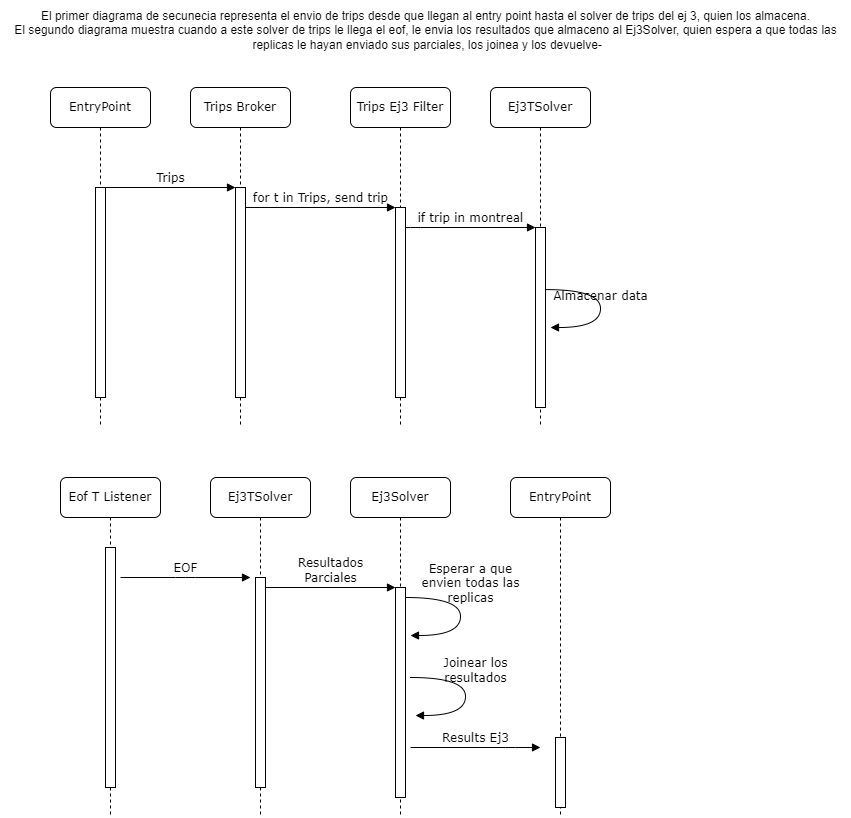

The diagram above was exported from draw.io. Its source (the exported page's mxGraphModel, read from the mxfile embedded in the PNG):
<mxGraphModel dx="1290" dy="573" grid="1" gridSize="10" guides="1" tooltips="1" connect="1" arrows="1" fold="1" page="1" pageScale="1" pageWidth="1100" pageHeight="850" background="none" math="0" shadow="0">
  <root>
    <mxCell id="0" />
    <mxCell id="1" parent="0" />
    <mxCell id="7baba1c4bc27f4b0-2" value="Trips Broker" style="shape=umlLifeline;perimeter=lifelinePerimeter;whiteSpace=wrap;html=1;container=1;collapsible=0;recursiveResize=0;outlineConnect=0;rounded=1;shadow=0;comic=0;labelBackgroundColor=none;strokeWidth=1;fontFamily=Verdana;fontSize=12;align=center;" parent="1" vertex="1">
      <mxGeometry x="240" y="110" width="100" height="340" as="geometry" />
    </mxCell>
    <mxCell id="7baba1c4bc27f4b0-10" value="" style="html=1;points=[];perimeter=orthogonalPerimeter;rounded=0;shadow=0;comic=0;labelBackgroundColor=none;strokeWidth=1;fontFamily=Verdana;fontSize=12;align=center;" parent="7baba1c4bc27f4b0-2" vertex="1">
      <mxGeometry x="45" y="100" width="10" height="210" as="geometry" />
    </mxCell>
    <mxCell id="7baba1c4bc27f4b0-3" value="Trips Ej3 Filter" style="shape=umlLifeline;perimeter=lifelinePerimeter;whiteSpace=wrap;html=1;container=1;collapsible=0;recursiveResize=0;outlineConnect=0;rounded=1;shadow=0;comic=0;labelBackgroundColor=none;strokeWidth=1;fontFamily=Verdana;fontSize=12;align=center;" parent="1" vertex="1">
      <mxGeometry x="400" y="110" width="100" height="340" as="geometry" />
    </mxCell>
    <mxCell id="7baba1c4bc27f4b0-13" value="" style="html=1;points=[];perimeter=orthogonalPerimeter;rounded=0;shadow=0;comic=0;labelBackgroundColor=none;strokeWidth=1;fontFamily=Verdana;fontSize=12;align=center;" parent="7baba1c4bc27f4b0-3" vertex="1">
      <mxGeometry x="45" y="120" width="10" height="190" as="geometry" />
    </mxCell>
    <mxCell id="7baba1c4bc27f4b0-4" value="Ej3TSolver" style="shape=umlLifeline;perimeter=lifelinePerimeter;whiteSpace=wrap;html=1;container=1;collapsible=0;recursiveResize=0;outlineConnect=0;rounded=1;shadow=0;comic=0;labelBackgroundColor=none;strokeWidth=1;fontFamily=Verdana;fontSize=12;align=center;" parent="1" vertex="1">
      <mxGeometry x="540" y="110" width="100" height="340" as="geometry" />
    </mxCell>
    <mxCell id="7baba1c4bc27f4b0-8" value="EntryPoint" style="shape=umlLifeline;perimeter=lifelinePerimeter;whiteSpace=wrap;html=1;container=1;collapsible=0;recursiveResize=0;outlineConnect=0;rounded=1;shadow=0;comic=0;labelBackgroundColor=none;strokeWidth=1;fontFamily=Verdana;fontSize=12;align=center;" parent="1" vertex="1">
      <mxGeometry x="100" y="110" width="100" height="340" as="geometry" />
    </mxCell>
    <mxCell id="7baba1c4bc27f4b0-9" value="" style="html=1;points=[];perimeter=orthogonalPerimeter;rounded=0;shadow=0;comic=0;labelBackgroundColor=none;strokeWidth=1;fontFamily=Verdana;fontSize=12;align=center;" parent="7baba1c4bc27f4b0-8" vertex="1">
      <mxGeometry x="45" y="100" width="10" height="210" as="geometry" />
    </mxCell>
    <mxCell id="7baba1c4bc27f4b0-16" value="" style="html=1;points=[];perimeter=orthogonalPerimeter;rounded=0;shadow=0;comic=0;labelBackgroundColor=none;strokeWidth=1;fontFamily=Verdana;fontSize=12;align=center;" parent="1" vertex="1">
      <mxGeometry x="585" y="250" width="10" height="180" as="geometry" />
    </mxCell>
    <mxCell id="7baba1c4bc27f4b0-17" value="if trip in montreal" style="html=1;verticalAlign=bottom;endArrow=block;labelBackgroundColor=none;fontFamily=Verdana;fontSize=12;edgeStyle=elbowEdgeStyle;elbow=vertical;" parent="1" source="7baba1c4bc27f4b0-13" target="7baba1c4bc27f4b0-16" edge="1">
      <mxGeometry relative="1" as="geometry">
        <mxPoint x="510" y="250" as="sourcePoint" />
        <Array as="points">
          <mxPoint x="460" y="250" />
        </Array>
      </mxGeometry>
    </mxCell>
    <mxCell id="7baba1c4bc27f4b0-11" value="Trips" style="html=1;verticalAlign=bottom;endArrow=block;entryX=0;entryY=0;labelBackgroundColor=none;fontFamily=Verdana;fontSize=12;edgeStyle=elbowEdgeStyle;elbow=vertical;" parent="1" source="7baba1c4bc27f4b0-9" target="7baba1c4bc27f4b0-10" edge="1">
      <mxGeometry relative="1" as="geometry">
        <mxPoint x="220" y="220" as="sourcePoint" />
      </mxGeometry>
    </mxCell>
    <mxCell id="7baba1c4bc27f4b0-14" value="for t in Trips, send trip" style="html=1;verticalAlign=bottom;endArrow=block;entryX=0;entryY=0;labelBackgroundColor=none;fontFamily=Verdana;fontSize=12;edgeStyle=elbowEdgeStyle;elbow=vertical;" parent="1" source="7baba1c4bc27f4b0-10" target="7baba1c4bc27f4b0-13" edge="1">
      <mxGeometry relative="1" as="geometry">
        <mxPoint x="370" y="230" as="sourcePoint" />
      </mxGeometry>
    </mxCell>
    <mxCell id="7baba1c4bc27f4b0-35" value="Almacenar data" style="html=1;verticalAlign=bottom;endArrow=block;labelBackgroundColor=none;fontFamily=Verdana;fontSize=12;elbow=vertical;edgeStyle=orthogonalEdgeStyle;curved=1;entryX=1;entryY=0.286;entryPerimeter=0;exitX=1.038;exitY=0.345;exitPerimeter=0;" parent="1" source="7baba1c4bc27f4b0-16" edge="1">
      <mxGeometry relative="1" as="geometry">
        <mxPoint x="465" y="260" as="sourcePoint" />
        <mxPoint x="600" y="350.02" as="targetPoint" />
        <Array as="points">
          <mxPoint x="650" y="312" />
          <mxPoint x="650" y="350" />
        </Array>
      </mxGeometry>
    </mxCell>
    <mxCell id="07UWpPtVmdXgCZm_lIe6-3" value="Ej3Solver" style="shape=umlLifeline;perimeter=lifelinePerimeter;whiteSpace=wrap;html=1;container=1;collapsible=0;recursiveResize=0;outlineConnect=0;rounded=1;shadow=0;comic=0;labelBackgroundColor=none;strokeWidth=1;fontFamily=Verdana;fontSize=12;align=center;" parent="1" vertex="1">
      <mxGeometry x="400" y="500" width="100" height="340" as="geometry" />
    </mxCell>
    <mxCell id="07UWpPtVmdXgCZm_lIe6-4" value="" style="html=1;points=[];perimeter=orthogonalPerimeter;rounded=0;shadow=0;comic=0;labelBackgroundColor=none;strokeWidth=1;fontFamily=Verdana;fontSize=12;align=center;" parent="07UWpPtVmdXgCZm_lIe6-3" vertex="1">
      <mxGeometry x="45" y="110" width="10" height="210" as="geometry" />
    </mxCell>
    <mxCell id="07UWpPtVmdXgCZm_lIe6-20" value="Esperar a que&lt;br&gt;envien todas las&lt;br&gt;replicas" style="html=1;verticalAlign=bottom;endArrow=block;labelBackgroundColor=none;fontFamily=Verdana;fontSize=12;elbow=vertical;edgeStyle=orthogonalEdgeStyle;curved=1;entryX=1;entryY=0.286;entryPerimeter=0;exitX=1.038;exitY=0.345;exitPerimeter=0;" parent="07UWpPtVmdXgCZm_lIe6-3" edge="1">
      <mxGeometry x="-0.0909" y="10" relative="1" as="geometry">
        <mxPoint x="55" y="120" as="sourcePoint" />
        <mxPoint x="60" y="158.01999999999998" as="targetPoint" />
        <Array as="points">
          <mxPoint x="110" y="120" />
          <mxPoint x="110" y="158" />
        </Array>
        <mxPoint as="offset" />
      </mxGeometry>
    </mxCell>
    <mxCell id="07UWpPtVmdXgCZm_lIe6-5" value="EntryPoint" style="shape=umlLifeline;perimeter=lifelinePerimeter;whiteSpace=wrap;html=1;container=1;collapsible=0;recursiveResize=0;outlineConnect=0;rounded=1;shadow=0;comic=0;labelBackgroundColor=none;strokeWidth=1;fontFamily=Verdana;fontSize=12;align=center;" parent="1" vertex="1">
      <mxGeometry x="560" y="500" width="100" height="340" as="geometry" />
    </mxCell>
    <mxCell id="07UWpPtVmdXgCZm_lIe6-8" value="Ej3TSolver" style="shape=umlLifeline;perimeter=lifelinePerimeter;whiteSpace=wrap;html=1;container=1;collapsible=0;recursiveResize=0;outlineConnect=0;rounded=1;shadow=0;comic=0;labelBackgroundColor=none;strokeWidth=1;fontFamily=Verdana;fontSize=12;align=center;" parent="1" vertex="1">
      <mxGeometry x="260" y="500" width="100" height="340" as="geometry" />
    </mxCell>
    <mxCell id="07UWpPtVmdXgCZm_lIe6-9" value="" style="html=1;points=[];perimeter=orthogonalPerimeter;rounded=0;shadow=0;comic=0;labelBackgroundColor=none;strokeWidth=1;fontFamily=Verdana;fontSize=12;align=center;" parent="07UWpPtVmdXgCZm_lIe6-8" vertex="1">
      <mxGeometry x="45" y="100" width="10" height="210" as="geometry" />
    </mxCell>
    <mxCell id="07UWpPtVmdXgCZm_lIe6-12" value="Resultados&lt;br&gt;Parciales" style="html=1;verticalAlign=bottom;endArrow=block;entryX=0;entryY=0;labelBackgroundColor=none;fontFamily=Verdana;fontSize=12;edgeStyle=elbowEdgeStyle;elbow=vertical;" parent="1" source="07UWpPtVmdXgCZm_lIe6-9" target="07UWpPtVmdXgCZm_lIe6-4" edge="1">
      <mxGeometry relative="1" as="geometry">
        <mxPoint x="380" y="610" as="sourcePoint" />
        <Array as="points">
          <mxPoint x="420" y="610" />
        </Array>
      </mxGeometry>
    </mxCell>
    <mxCell id="07UWpPtVmdXgCZm_lIe6-16" value="Eof T Listener" style="shape=umlLifeline;perimeter=lifelinePerimeter;whiteSpace=wrap;html=1;container=1;collapsible=0;recursiveResize=0;outlineConnect=0;rounded=1;shadow=0;comic=0;labelBackgroundColor=none;strokeWidth=1;fontFamily=Verdana;fontSize=12;align=center;" parent="1" vertex="1">
      <mxGeometry x="110" y="500" width="100" height="340" as="geometry" />
    </mxCell>
    <mxCell id="07UWpPtVmdXgCZm_lIe6-17" value="" style="html=1;points=[];perimeter=orthogonalPerimeter;rounded=0;shadow=0;comic=0;labelBackgroundColor=none;strokeWidth=1;fontFamily=Verdana;fontSize=12;align=center;" parent="07UWpPtVmdXgCZm_lIe6-16" vertex="1">
      <mxGeometry x="45" y="70" width="10" height="240" as="geometry" />
    </mxCell>
    <mxCell id="07UWpPtVmdXgCZm_lIe6-18" value="EOF" style="html=1;verticalAlign=bottom;endArrow=block;entryX=0;entryY=0;labelBackgroundColor=none;fontFamily=Verdana;fontSize=12;edgeStyle=elbowEdgeStyle;elbow=vertical;" parent="07UWpPtVmdXgCZm_lIe6-16" edge="1">
      <mxGeometry relative="1" as="geometry">
        <mxPoint x="60" y="100" as="sourcePoint" />
        <mxPoint x="190" y="100" as="targetPoint" />
        <mxPoint as="offset" />
      </mxGeometry>
    </mxCell>
    <mxCell id="07UWpPtVmdXgCZm_lIe6-21" value="Joinear los&lt;br&gt;resultados" style="html=1;verticalAlign=bottom;endArrow=block;labelBackgroundColor=none;fontFamily=Verdana;fontSize=12;elbow=vertical;edgeStyle=orthogonalEdgeStyle;curved=1;entryX=1;entryY=0.286;entryPerimeter=0;exitX=1.038;exitY=0.345;exitPerimeter=0;" parent="1" edge="1">
      <mxGeometry x="-0.0909" y="10" relative="1" as="geometry">
        <mxPoint x="460" y="700" as="sourcePoint" />
        <mxPoint x="465" y="738.02" as="targetPoint" />
        <Array as="points">
          <mxPoint x="515" y="700" />
          <mxPoint x="515" y="738" />
        </Array>
        <mxPoint as="offset" />
      </mxGeometry>
    </mxCell>
    <mxCell id="07UWpPtVmdXgCZm_lIe6-6" value="" style="html=1;points=[];perimeter=orthogonalPerimeter;rounded=0;shadow=0;comic=0;labelBackgroundColor=none;strokeWidth=1;fontFamily=Verdana;fontSize=12;align=center;" parent="1" vertex="1">
      <mxGeometry x="605" y="760" width="10" height="70" as="geometry" />
    </mxCell>
    <mxCell id="07UWpPtVmdXgCZm_lIe6-22" value="Results Ej3" style="html=1;verticalAlign=bottom;endArrow=block;entryX=0;entryY=0;labelBackgroundColor=none;fontFamily=Verdana;fontSize=12;edgeStyle=elbowEdgeStyle;elbow=vertical;" parent="1" edge="1">
      <mxGeometry relative="1" as="geometry">
        <mxPoint x="460" y="770" as="sourcePoint" />
        <mxPoint x="590" y="770" as="targetPoint" />
        <Array as="points">
          <mxPoint x="565" y="770" />
        </Array>
      </mxGeometry>
    </mxCell>
    <mxCell id="07UWpPtVmdXgCZm_lIe6-23" value="El primer diagrama de secunecia representa el envio de trips desde que llegan al entry point hasta el solver de trips del ej 3, quien los almacena.&lt;br&gt;El segundo diagrama muestra cuando a este solver de trips le llega el eof, le envia los resultados que almaceno al Ej3Solver, quien espera a que todas las&lt;br&gt;&amp;nbsp;replicas le hayan enviado sus parciales, los joinea y los devuelve-" style="text;html=1;align=center;verticalAlign=middle;resizable=0;points=[];autosize=1;strokeColor=none;fillColor=none;" parent="1" vertex="1">
      <mxGeometry x="50" y="23" width="850" height="60" as="geometry" />
    </mxCell>
  </root>
</mxGraphModel>